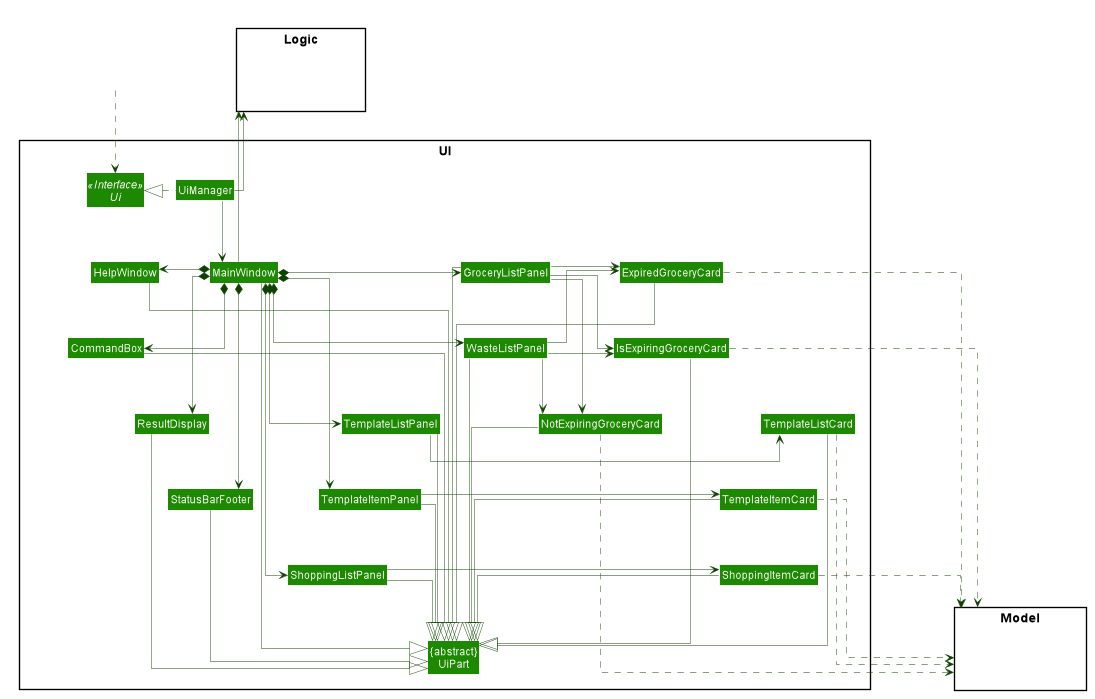

The diagram above was rendered by PlantUML. Its source (embedded in the PNG):
@startuml








skinparam BackgroundColor #FFFFFFF

skinparam Shadowing false

skinparam Class {
    FontColor #FFFFFF
    BorderThickness 1
    BorderColor #FFFFFF
    StereotypeFontColor #FFFFFF
    FontName Arial
}

skinparam Actor {
    BorderColor #000000
    Color #000000
    FontName Arial
}

skinparam Sequence {
    MessageAlign center
    BoxFontSize 15
    BoxPadding 0
    BoxFontColor #FFFFFF
    FontName Arial
}

skinparam Participant {
    FontColor #FFFFFFF
    Padding 20
}

skinparam MinClassWidth 50
skinparam ParticipantPadding 10
skinparam Shadowing false
skinparam DefaultTextAlignment center
skinparam packageStyle Rectangle

hide footbox
hide members
hide circle
skinparam arrowThickness 0.5
skinparam arrowColor #0E4100
skinparam classBackgroundColor #1D8900
skinparam linetype ortho

package UI <<Rectangle>>{
Interface Ui <<Interface>>
Class "{abstract}\nUiPart" as UiPart
Class UiManager
Class MainWindow
Class HelpWindow
Class ResultDisplay
Class GroceryListPanel
Class ExpiredGroceryCard
Class IsExpiringGroceryCard
Class NotExpiringGroceryCard
Class WasteListPanel
Class TemplateListPanel
Class TemplateListCard
Class TemplateItemPanel
Class TemplateItemCard
Class ShoppingListPanel
Class ShoppingItemCard
Class StatusBarFooter
Class CommandBox
}

package Model <<Rectangle>> {
Class HiddenModel #FFFFFF
}

package Logic <<Rectangle>> {
Class HiddenLogic #FFFFFF
}

Class HiddenOutside #FFFFFF
HiddenOutside ..> Ui

UiManager .left.|> Ui
UiManager -down-> MainWindow
MainWindow *-left-> HelpWindow
MainWindow *--> CommandBox
MainWindow *--> ResultDisplay
MainWindow *-right-> GroceryListPanel
MainWindow *-right-> WasteListPanel
MainWindow *-right-> TemplateListPanel
MainWindow *-right-> TemplateItemPanel
MainWindow *-right-> ShoppingListPanel
MainWindow *--> StatusBarFooter

GroceryListPanel -right-> ExpiredGroceryCard
GroceryListPanel -down-> IsExpiringGroceryCard
GroceryListPanel -down-> NotExpiringGroceryCard
WasteListPanel -up-> ExpiredGroceryCard
WasteListPanel -right-> IsExpiringGroceryCard
WasteListPanel -down-> NotExpiringGroceryCard
TemplateListPanel -right-> TemplateListCard
TemplateItemPanel -right-> TemplateItemCard
ShoppingListPanel -right-> ShoppingItemCard

MainWindow -right-|> UiPart

ResultDisplay --|> UiPart
CommandBox --|> UiPart
GroceryListPanel --|> UiPart
WasteListPanel --|> UiPart
TemplateListPanel --|> UiPart
TemplateItemPanel --|> UiPart
ShoppingListPanel --|> UiPart
ExpiredGroceryCard --|> UiPart
IsExpiringGroceryCard --|> UiPart
NotExpiringGroceryCard --|> UiPart
TemplateListCard --|> UiPart
TemplateItemCard --|> UiPart
ShoppingItemCard --|> UiPart
StatusBarFooter --|> UiPart
HelpWindow --|> UiPart

ExpiredGroceryCard ..> Model
IsExpiringGroceryCard ..> Model
NotExpiringGroceryCard ..> Model
TemplateListCard ..> Model
TemplateItemCard ..> Model
ShoppingItemCard ..> Model

UiManager -up-> Logic
MainWindow -up-> Logic

GroceryListPanel -[hidden]left- HelpWindow
GroceryListPanel -[hidden]down- WasteListPanel
WasteListPanel -[hidden]down- TemplateListPanel
TemplateListPanel -[hidden]down- TemplateItemPanel
TemplateItemPanel -[hidden]down- ShoppingListPanel
HelpWindow -[hidden]down- CommandBox
CommandBox -[hidden]down- ResultDisplay
ResultDisplay -[hidden]down- StatusBarFooter
ExpiredGroceryCard -[hidden]down- IsExpiringGroceryCard
IsExpiringGroceryCard -[hidden]down- NotExpiringGroceryCard
TemplateListCard -[hidden]down- TemplateItemCard
TemplateItemCard -[hidden]down- ShoppingItemCard

MainWindow -[hidden]-|> UiPart
@enduml